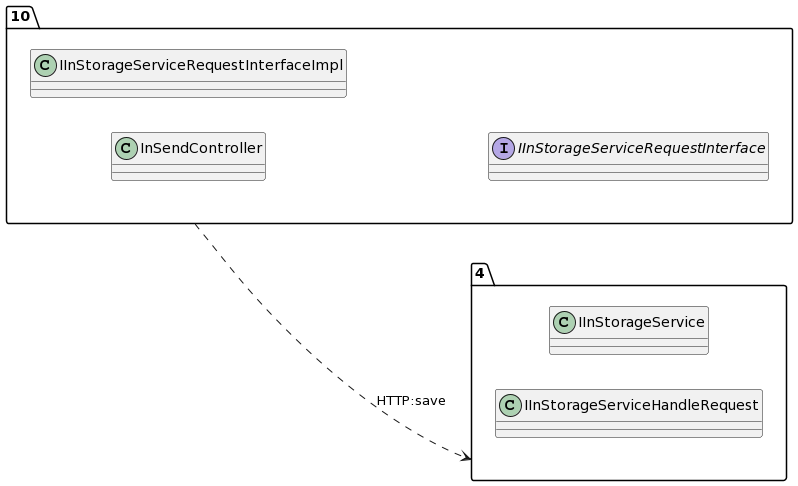

The diagram above was rendered by PlantUML. Its source (embedded in the PNG):
@startuml
allow_mixing
left to right direction
package "10"{
class InSendController
class IInStorageServiceRequestInterfaceImpl
interface IInStorageServiceRequestInterface

}
package "4"{
class IInStorageService
class IInStorageServiceHandleRequest

}
"10" ..> "4":HTTP:save
@enduml